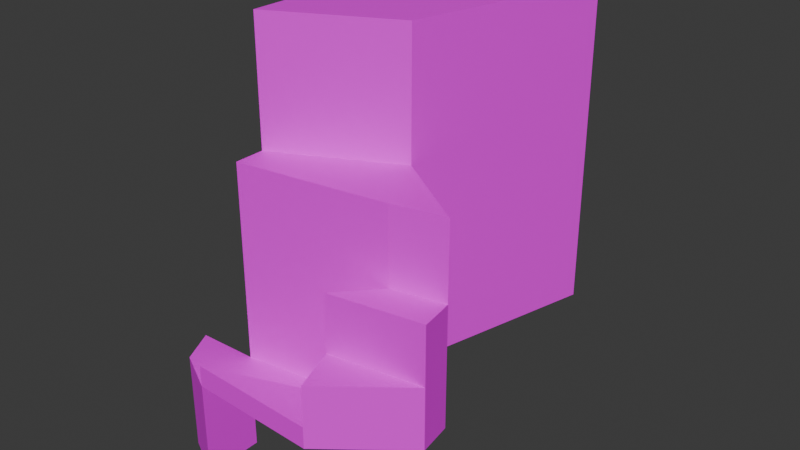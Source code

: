 # Source: risingIsland.blend  (saved by Blender 4.1.24; exported with 4.5.12 LTS)
import bpy
from mathutils import Matrix  # noqa: F401  (used for matrix-valued properties, if any)

bpy.ops.wm.read_factory_settings(use_empty=True)
scene = bpy.context.scene
scene.name = 'Scene'

# ---- collections
col_collection = bpy.data.collections.new('Collection'); scene.collection.children.link(col_collection)

# ---- images (referenced by path relative to the original .blend; pixels are not part of the script)
import os
ASSET_DIR = os.environ.get("B2B_ASSET_DIR", "")  # directory of the original .blend (textures are referenced by path, not embedded)
HERE = os.path.dirname(os.path.abspath(__file__))  # packed textures are extracted next to this script under _unpacked/

def load_image(name, relpath, width, height, colorspace="sRGB"):
    """Load a texture the original file referenced (path relative to the .blend, or extracted next to this script)."""
    p = next((c for c in (os.path.join(HERE, relpath), os.path.join(ASSET_DIR, relpath)) if relpath and os.path.exists(c)), "")
    if p:
        img = bpy.data.images.load(p, check_existing=True)
        img.name = name
    else:  # same state as the original file: an image datablock whose file is absent (Cycles renders it pink)
        img = bpy.data.images.new(name, width, height)
        img.source = "FILE"
        img.filepath = "//" + (relpath or name)
    img.colorspace_settings.name = colorspace
    return img
img_aerial_rocks_04_diff_4k_jpg = load_image('aerial_rocks_04_diff_4k.jpg', 'aerial_rocks_04_4k.blend/textures/aerial_rocks_04_diff_4k.jpg', 1024, 1024, 'sRGB')

# ---- materials (node trees are filled in below, after node groups)
mat_material_001 = bpy.data.materials.new('Material.001')
mat_material_001.use_transparent_shadow = False

# ---- material node trees
mat_material_001.use_nodes = True; mat_material_001.node_tree.nodes.clear()
_N = mat_material_001.node_tree.nodes; _L = mat_material_001.node_tree.links
n0 = _N.new('ShaderNodeBsdfPrincipled'); n0.name = 'Principled BSDF'; n0.location = (10, 300)
n1 = _N.new('ShaderNodeOutputMaterial'); n1.name = 'Material Output'; n1.location = (300, 300)
n2 = _N.new('ShaderNodeTexImage'); n2.name = 'Image Texture'; n2.location = (-280, 280)
n2.image = img_aerial_rocks_04_diff_4k_jpg
_L.new(n0.outputs[0], n1.inputs[0])
_L.new(n2.outputs[0], n0.inputs[0])
n1.is_active_output = True

# ---- world
world_world = bpy.data.worlds.new('World'); scene.world = world_world
world_world.use_nodes = True; world_world.node_tree.nodes.clear()
_N = world_world.node_tree.nodes; _L = world_world.node_tree.links
n0 = _N.new('ShaderNodeOutputWorld'); n0.name = 'World Output'; n0.location = (300, 300)
n1 = _N.new('ShaderNodeBackground'); n1.name = 'Background'; n1.location = (10, 300)
n1.inputs[0].default_value = (0.05088, 0.05088, 0.05088, 1.0)
_L.new(n1.outputs[0], n0.inputs[0])
n0.is_active_output = True
world_world.color = (0.05088, 0.05088, 0.05088)
world_world.use_sun_shadow = False
world_world.sun_shadow_jitter_overblur = 0.0

# ---- meshes
me_vert = bpy.data.meshes.new('Vert')
me_vert.from_pydata([(0.0, 0.0, 0.0), (-7.316, 3.913, 0.0), (-10.19, 9.778, 0.0), (-0.04334, 10.03, 0.0), (-0.129, 15.16, 0.0), (0.0, 29.99, 0.0), (19.87, 24.96, 0.0), (34.19, 15.29, 0.0), (35.09, 9.482, 0.0), (22.06, -0.8386, 0.0), (19.35, 7.031, 0.0), (25.29, 13.48, 0.0), (0.0, 0.0, 3.647), (22.06, -0.8386, 3.647), (19.35, 7.031, 3.647), (35.09, 9.482, 10.46), (22.06, -0.8386, 10.46), (19.35, 7.031, 10.46), (34.19, 15.29, 20.34), (35.09, 9.482, 20.34), (19.35, 7.031, 20.34), (25.29, 13.48, 20.34), (-0.04334, 10.03, 33.22), (-0.129, 15.16, 33.22), (19.87, 24.96, 33.22), (34.19, 15.29, 33.22), (25.29, 13.48, 33.22), (-0.129, 15.16, 54.23), (0.0, 29.99, 54.23), (19.87, 24.96, 54.23), (0.0, 0.0, -16.6), (-7.316, 3.913, -16.6), (-10.19, 9.778, -16.6), (-0.04334, 10.03, -16.6), (8.516, 63.62, 0.0), (28.38, 58.59, 0.0), (8.516, 63.62, 54.23), (28.38, 58.59, 54.23)], [], [(0, 30, 33, 3), (10, 0, 12, 14), (0, 3, 11, 10), (10, 9, 16, 17), (7, 11, 21, 18), (6, 5, 34, 35), (7, 6, 24, 25), (14, 12, 13), (9, 10, 14, 13), (0, 9, 13, 12), (17, 16, 15), (8, 10, 17, 15), (9, 8, 15, 16), (19, 18, 21, 20), (11, 10, 20, 21), (10, 8, 19, 20), (8, 7, 18, 19), (24, 23, 22, 26, 25), (11, 7, 25, 26), (3, 11, 26, 22), (6, 4, 23, 24), (4, 3, 22, 23), (29, 28, 27), (4, 6, 29, 27), (5, 4, 27, 28), (31, 32, 33, 30), (3, 33, 32, 2), (1, 31, 30, 0), (2, 32, 31, 1), (3, 2, 1, 0), (35, 34, 36, 37), (5, 28, 36, 34), (29, 6, 35, 37), (28, 29, 37, 36), (10, 9, 0), (10, 8, 9), (11, 7, 8, 10), (7, 3, 4, 5, 6)])
_uv = me_vert.uv_layers.new(name='UVMap')
_uv.uv.foreach_set('vector', [0.8869, 0.5995, 0.8869, 0.7326, 0.9673, 0.7326, 0.9673, 0.5995, 1.0, 0.7326, 1.0, 0.8954, 0.9708, 0.8954, 0.9708, 0.7326, 0.5102, 0.7051, 0.4305, 0.7156, 0.4305, 0.9205, 0.4753, 0.8664, 0.6763, 0.953, 0.6129, 0.953, 0.6129, 0.8692, 0.6763, 0.8692, 0.129, 0.8751, 0.05621, 0.8751, 0.05621, 0.7121, 0.129, 0.7121, 0.2662, 0.7051, 0.4305, 0.7051, 0.4305, 0.9831, 0.2662, 0.9831, 0.5325, 0.4346, 0.5325, 0.5332, 0.2662, 0.5332, 0.2662, 0.4346, 0.8458, 0.5995, 0.8486, 0.4346, 0.9125, 0.5995, 0.02923, 0.8751, 0.02923, 0.9371, 1.856e-09, 0.9371, 6.536e-09, 0.8751, 0.9879, 0.4239, 0.9879, 0.5976, 0.9587, 0.5976, 0.9587, 0.4239, 0.7655, 0.8281, 0.8322, 0.8281, 0.7879, 0.9537, 0.7655, 0.8281, 0.7655, 0.9557, 0.6816, 0.9557, 0.6816, 0.8281, 0.9708, 0.7326, 0.9708, 0.8485, 0.8869, 0.8485, 0.8869, 0.7326, 0.9739, 0.2607, 0.9268, 0.2607, 0.9302, 0.188, 0.9739, 0.133, 0.05621, 0.8751, -1.536e-08, 0.8751, -1.114e-09, 0.7121, 0.05621, 0.7121, 0.2566, 0.8751, 0.129, 0.8751, 0.129, 0.7121, 0.2566, 0.7121, 0.9587, 0.5976, 0.9125, 0.5976, 0.9125, 0.4346, 0.9587, 0.4346, 0.8298, 0.1742, 0.8861, 0.004858, 0.9268, 1.208e-08, 0.9268, 0.2049, 0.9221, 0.2775, 0.2662, 0.6394, 0.2662, 0.7121, 7.378e-09, 0.7121, 1.287e-08, 0.6394, 0.2662, 0.4346, 0.2662, 0.6394, 1.287e-08, 0.6394, 2.833e-08, 0.4346, 0.5325, 0.5332, 0.5325, 0.7051, 0.2662, 0.7051, 0.2662, 0.5332, 0.8869, 0.8658, 0.8458, 0.8658, 0.8458, 0.5995, 0.8869, 0.5995, 0.8458, 0.5501, 0.6816, 0.5501, 0.7098, 0.4346, 0.8298, 0.4346, 0.6594, 0.4346, 0.6594, 2.707e-08, 0.8298, 4.197e-08, 0.1189, 0.4346, -7.422e-09, 0.4346, 3.057e-08, 2.673e-15, 0.1189, 1.039e-08, 0.8946, 0.8886, 0.8475, 0.8658, 0.8458, 0.9471, 0.9263, 0.9471, 0.8298, 0.2775, 0.8298, 0.4105, 0.9105, 0.4105, 0.9105, 0.2775, 0.9105, 0.2775, 0.9105, 0.4105, 0.9624, 0.4105, 0.9624, 0.2775, 0.9268, -6.508e-09, 0.9268, 0.133, 0.9727, 0.133, 0.9727, -2.498e-09, 0.6129, 0.9505, 0.6112, 0.8692, 0.5641, 0.892, 0.5325, 0.9505, 0.6816, 0.8692, 0.5325, 0.8692, 0.5325, 0.4346, 0.6816, 0.4346, 0.1189, 0.4346, 0.1189, 1.039e-08, 0.387, 3.383e-08, 0.387, 0.4346, 0.6594, 2.707e-08, 0.6594, 0.4346, 0.387, 0.4346, 0.387, 3.262e-09, 0.6816, 0.5501, 0.8458, 0.5501, 0.8458, 0.8281, 0.6816, 0.8281, 0.0, 0.0, 0.0, 0.0, 0.0, 0.0, 0.0, 0.0, 0.0, 0.0, 0.0, 0.0, 0.0, 0.0, 0.0, 0.0, 0.0, 0.0, 0.0, 0.0, 0.5325, 0.4346, 0.8458, 0.8658, 0.8869, 0.8658, 0.1189, 0.4346, 0.2662, 0.7051])
me_vert.materials.append(mat_material_001)
me_vert.update()

# ---- objects
ob_vert = bpy.data.objects.new('Vert', me_vert)

# ---- transforms, parenting, visibility, modifiers, constraints
ob_vert.location = (0.0, 0.0, 0.0)
ob_vert.scale = (1.549, 1.549, 1.549)

# ---- collection membership
col_collection.objects.link(ob_vert)

# ---- scene / render settings (as saved in the file)
scene.frame_start = 1; scene.frame_end = 250; scene.frame_set(1)
scene.render.engine = 'BLENDER_EEVEE_NEXT'
scene.cycles.sampling_pattern = 'TABULATED_SOBOL'
scene.eevee.ray_tracing_options.trace_max_roughness = 0.0
bpy.context.view_layer.update()

# ---- added for rendering (the .blend has no active camera and no usable light): camera, sun
cam_auto = bpy.data.cameras.new('AutoCamera')
cam_auto.lens = 50.0
cam_auto.sensor_width = 36.0
cam_auto.clip_end = 2664.35
ob_auto_camera = bpy.data.objects.new('AutoCamera', cam_auto)
scene.collection.objects.link(ob_auto_camera)
ob_auto_camera.location = (171.098, -133.557, 150.593)
ob_auto_camera.rotation_euler = (1.09748, -7.21219e-08, 0.694738)
scene.camera = ob_auto_camera
light_auto_sun = bpy.data.lights.new('AutoSun', 'SUN')
light_auto_sun.energy = 3.0
light_auto_sun.angle = 0.0523599
ob_auto_sun = bpy.data.objects.new('AutoSun', light_auto_sun)
scene.collection.objects.link(ob_auto_sun)
ob_auto_sun.rotation_euler = (0.872665, 0.174533, 0.523599)
bpy.context.view_layer.update()
